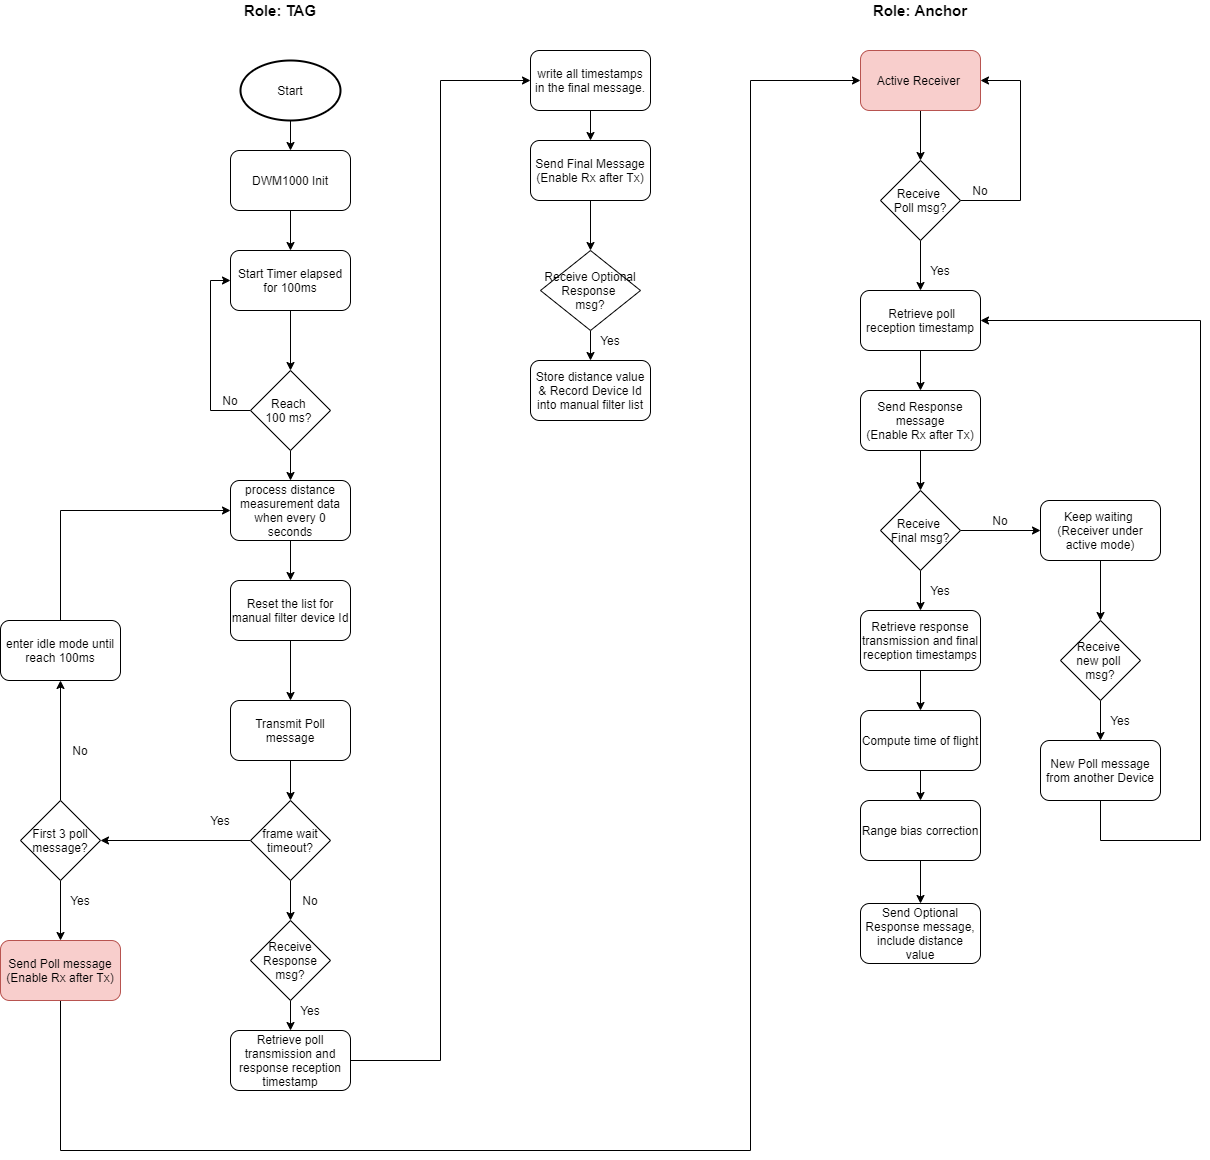

The diagram above was exported from draw.io. Its source (the exported page's mxGraphModel, read from the mxfile embedded in the PNG):
<mxGraphModel dx="2683" dy="724" grid="1" gridSize="10" guides="1" tooltips="1" connect="1" arrows="1" fold="1" page="1" pageScale="1" pageWidth="1200" pageHeight="2000" math="0" shadow="0">
  <root>
    <mxCell id="0" />
    <mxCell id="1" parent="0" />
    <mxCell id="4ZHYWV4pPoQ8pmbOJ1c--4" value="" style="edgeStyle=orthogonalEdgeStyle;rounded=0;orthogonalLoop=1;jettySize=auto;html=1;" parent="1" source="4ZHYWV4pPoQ8pmbOJ1c--1" target="4ZHYWV4pPoQ8pmbOJ1c--3" edge="1">
      <mxGeometry relative="1" as="geometry" />
    </mxCell>
    <mxCell id="4ZHYWV4pPoQ8pmbOJ1c--1" value="Start" style="strokeWidth=2;html=1;shape=mxgraph.flowchart.start_1;whiteSpace=wrap;" parent="1" vertex="1">
      <mxGeometry x="210" y="70" width="100" height="60" as="geometry" />
    </mxCell>
    <mxCell id="4ZHYWV4pPoQ8pmbOJ1c--12" value="" style="edgeStyle=orthogonalEdgeStyle;rounded=0;orthogonalLoop=1;jettySize=auto;html=1;" parent="1" source="4ZHYWV4pPoQ8pmbOJ1c--3" target="4ZHYWV4pPoQ8pmbOJ1c--5" edge="1">
      <mxGeometry relative="1" as="geometry" />
    </mxCell>
    <mxCell id="4ZHYWV4pPoQ8pmbOJ1c--3" value="DWM1000 Init" style="rounded=1;whiteSpace=wrap;html=1;" parent="1" vertex="1">
      <mxGeometry x="200" y="160" width="120" height="60" as="geometry" />
    </mxCell>
    <mxCell id="4ZHYWV4pPoQ8pmbOJ1c--7" value="" style="edgeStyle=orthogonalEdgeStyle;rounded=0;orthogonalLoop=1;jettySize=auto;html=1;" parent="1" source="4ZHYWV4pPoQ8pmbOJ1c--5" target="4ZHYWV4pPoQ8pmbOJ1c--6" edge="1">
      <mxGeometry relative="1" as="geometry" />
    </mxCell>
    <mxCell id="4ZHYWV4pPoQ8pmbOJ1c--5" value="Start Timer elapsed for 100ms" style="rounded=1;whiteSpace=wrap;html=1;" parent="1" vertex="1">
      <mxGeometry x="200" y="260" width="120" height="60" as="geometry" />
    </mxCell>
    <mxCell id="4ZHYWV4pPoQ8pmbOJ1c--9" value="" style="edgeStyle=orthogonalEdgeStyle;rounded=0;orthogonalLoop=1;jettySize=auto;html=1;" parent="1" source="4ZHYWV4pPoQ8pmbOJ1c--6" target="4ZHYWV4pPoQ8pmbOJ1c--8" edge="1">
      <mxGeometry relative="1" as="geometry" />
    </mxCell>
    <mxCell id="4ZHYWV4pPoQ8pmbOJ1c--10" style="edgeStyle=orthogonalEdgeStyle;rounded=0;orthogonalLoop=1;jettySize=auto;html=1;entryX=0;entryY=0.5;entryDx=0;entryDy=0;" parent="1" source="4ZHYWV4pPoQ8pmbOJ1c--6" target="4ZHYWV4pPoQ8pmbOJ1c--5" edge="1">
      <mxGeometry relative="1" as="geometry">
        <Array as="points">
          <mxPoint x="180" y="420" />
          <mxPoint x="180" y="290" />
        </Array>
      </mxGeometry>
    </mxCell>
    <mxCell id="4ZHYWV4pPoQ8pmbOJ1c--6" value="Reach &lt;br&gt;100 ms?&amp;nbsp;" style="rhombus;whiteSpace=wrap;html=1;" parent="1" vertex="1">
      <mxGeometry x="220" y="380" width="80" height="80" as="geometry" />
    </mxCell>
    <mxCell id="4ZHYWV4pPoQ8pmbOJ1c--14" value="" style="edgeStyle=orthogonalEdgeStyle;rounded=0;orthogonalLoop=1;jettySize=auto;html=1;" parent="1" source="4ZHYWV4pPoQ8pmbOJ1c--8" target="4ZHYWV4pPoQ8pmbOJ1c--13" edge="1">
      <mxGeometry relative="1" as="geometry" />
    </mxCell>
    <mxCell id="4ZHYWV4pPoQ8pmbOJ1c--8" value="process distance measurement data when every 0 seconds" style="rounded=1;whiteSpace=wrap;html=1;" parent="1" vertex="1">
      <mxGeometry x="200" y="490" width="120" height="60" as="geometry" />
    </mxCell>
    <mxCell id="4ZHYWV4pPoQ8pmbOJ1c--11" value="No" style="text;html=1;strokeColor=none;fillColor=none;align=center;verticalAlign=middle;whiteSpace=wrap;rounded=0;" parent="1" vertex="1">
      <mxGeometry x="180" y="400" width="40" height="20" as="geometry" />
    </mxCell>
    <mxCell id="ZE0XZVfl1FfHaPt69JgA-6" value="" style="edgeStyle=orthogonalEdgeStyle;rounded=0;orthogonalLoop=1;jettySize=auto;html=1;" edge="1" parent="1" source="4ZHYWV4pPoQ8pmbOJ1c--13" target="ZE0XZVfl1FfHaPt69JgA-5">
      <mxGeometry relative="1" as="geometry" />
    </mxCell>
    <mxCell id="4ZHYWV4pPoQ8pmbOJ1c--13" value="Reset the list for manual filter device Id" style="rounded=1;whiteSpace=wrap;html=1;" parent="1" vertex="1">
      <mxGeometry x="200" y="590" width="120" height="60" as="geometry" />
    </mxCell>
    <mxCell id="4ZHYWV4pPoQ8pmbOJ1c--18" value="" style="edgeStyle=orthogonalEdgeStyle;rounded=0;orthogonalLoop=1;jettySize=auto;html=1;" parent="1" target="4ZHYWV4pPoQ8pmbOJ1c--17" edge="1">
      <mxGeometry relative="1" as="geometry">
        <mxPoint x="260" y="770" as="sourcePoint" />
      </mxGeometry>
    </mxCell>
    <mxCell id="4ZHYWV4pPoQ8pmbOJ1c--23" value="" style="edgeStyle=orthogonalEdgeStyle;rounded=0;orthogonalLoop=1;jettySize=auto;html=1;" parent="1" source="4ZHYWV4pPoQ8pmbOJ1c--17" target="4ZHYWV4pPoQ8pmbOJ1c--22" edge="1">
      <mxGeometry relative="1" as="geometry" />
    </mxCell>
    <mxCell id="ZE0XZVfl1FfHaPt69JgA-9" style="edgeStyle=orthogonalEdgeStyle;rounded=0;orthogonalLoop=1;jettySize=auto;html=1;entryX=1;entryY=0.5;entryDx=0;entryDy=0;" edge="1" parent="1" source="4ZHYWV4pPoQ8pmbOJ1c--17" target="ZE0XZVfl1FfHaPt69JgA-8">
      <mxGeometry relative="1" as="geometry" />
    </mxCell>
    <mxCell id="4ZHYWV4pPoQ8pmbOJ1c--17" value="frame wait timeout?" style="rhombus;whiteSpace=wrap;html=1;" parent="1" vertex="1">
      <mxGeometry x="220" y="810" width="80" height="80" as="geometry" />
    </mxCell>
    <mxCell id="4ZHYWV4pPoQ8pmbOJ1c--21" value="Yes" style="text;html=1;strokeColor=none;fillColor=none;align=center;verticalAlign=middle;whiteSpace=wrap;rounded=0;" parent="1" vertex="1">
      <mxGeometry x="170" y="820" width="40" height="20" as="geometry" />
    </mxCell>
    <mxCell id="4ZHYWV4pPoQ8pmbOJ1c--26" value="" style="edgeStyle=orthogonalEdgeStyle;rounded=0;orthogonalLoop=1;jettySize=auto;html=1;" parent="1" source="4ZHYWV4pPoQ8pmbOJ1c--22" target="4ZHYWV4pPoQ8pmbOJ1c--25" edge="1">
      <mxGeometry relative="1" as="geometry" />
    </mxCell>
    <mxCell id="4ZHYWV4pPoQ8pmbOJ1c--22" value="Receive Response msg?" style="rhombus;whiteSpace=wrap;html=1;" parent="1" vertex="1">
      <mxGeometry x="220" y="930" width="80" height="80" as="geometry" />
    </mxCell>
    <mxCell id="4ZHYWV4pPoQ8pmbOJ1c--24" value="No" style="text;html=1;strokeColor=none;fillColor=none;align=center;verticalAlign=middle;whiteSpace=wrap;rounded=0;" parent="1" vertex="1">
      <mxGeometry x="260" y="900" width="40" height="20" as="geometry" />
    </mxCell>
    <mxCell id="4ZHYWV4pPoQ8pmbOJ1c--30" style="edgeStyle=orthogonalEdgeStyle;rounded=0;orthogonalLoop=1;jettySize=auto;html=1;exitX=1;exitY=0.5;exitDx=0;exitDy=0;entryX=0;entryY=0.5;entryDx=0;entryDy=0;" parent="1" source="4ZHYWV4pPoQ8pmbOJ1c--25" target="4ZHYWV4pPoQ8pmbOJ1c--28" edge="1">
      <mxGeometry relative="1" as="geometry" />
    </mxCell>
    <mxCell id="4ZHYWV4pPoQ8pmbOJ1c--25" value="Retrieve poll transmission and response reception timestamp" style="rounded=1;whiteSpace=wrap;html=1;" parent="1" vertex="1">
      <mxGeometry x="200" y="1040" width="120" height="60" as="geometry" />
    </mxCell>
    <mxCell id="4ZHYWV4pPoQ8pmbOJ1c--27" value="Yes" style="text;html=1;strokeColor=none;fillColor=none;align=center;verticalAlign=middle;whiteSpace=wrap;rounded=0;" parent="1" vertex="1">
      <mxGeometry x="260" y="1010" width="40" height="20" as="geometry" />
    </mxCell>
    <mxCell id="4ZHYWV4pPoQ8pmbOJ1c--31" value="" style="edgeStyle=orthogonalEdgeStyle;rounded=0;orthogonalLoop=1;jettySize=auto;html=1;" parent="1" source="4ZHYWV4pPoQ8pmbOJ1c--28" target="4ZHYWV4pPoQ8pmbOJ1c--29" edge="1">
      <mxGeometry relative="1" as="geometry" />
    </mxCell>
    <mxCell id="4ZHYWV4pPoQ8pmbOJ1c--28" value="write all timestamps in the final message." style="rounded=1;whiteSpace=wrap;html=1;" parent="1" vertex="1">
      <mxGeometry x="500" y="60" width="120" height="60" as="geometry" />
    </mxCell>
    <mxCell id="4ZHYWV4pPoQ8pmbOJ1c--33" value="" style="edgeStyle=orthogonalEdgeStyle;rounded=0;orthogonalLoop=1;jettySize=auto;html=1;" parent="1" source="4ZHYWV4pPoQ8pmbOJ1c--29" target="4ZHYWV4pPoQ8pmbOJ1c--32" edge="1">
      <mxGeometry relative="1" as="geometry" />
    </mxCell>
    <mxCell id="4ZHYWV4pPoQ8pmbOJ1c--29" value="Send Final Message&lt;br&gt;(Enable Rx after Tx)" style="rounded=1;whiteSpace=wrap;html=1;" parent="1" vertex="1">
      <mxGeometry x="500" y="150" width="120" height="60" as="geometry" />
    </mxCell>
    <mxCell id="4ZHYWV4pPoQ8pmbOJ1c--35" value="" style="edgeStyle=orthogonalEdgeStyle;rounded=0;orthogonalLoop=1;jettySize=auto;html=1;" parent="1" source="4ZHYWV4pPoQ8pmbOJ1c--32" target="4ZHYWV4pPoQ8pmbOJ1c--34" edge="1">
      <mxGeometry relative="1" as="geometry" />
    </mxCell>
    <mxCell id="4ZHYWV4pPoQ8pmbOJ1c--32" value="Receive Optional Response &lt;br&gt;msg?" style="rhombus;whiteSpace=wrap;html=1;" parent="1" vertex="1">
      <mxGeometry x="510" y="260" width="100" height="80" as="geometry" />
    </mxCell>
    <mxCell id="4ZHYWV4pPoQ8pmbOJ1c--34" value="Store distance value &amp;amp; Record Device Id into manual filter list" style="rounded=1;whiteSpace=wrap;html=1;" parent="1" vertex="1">
      <mxGeometry x="500" y="370" width="120" height="60" as="geometry" />
    </mxCell>
    <mxCell id="4ZHYWV4pPoQ8pmbOJ1c--47" value="" style="edgeStyle=orthogonalEdgeStyle;rounded=0;orthogonalLoop=1;jettySize=auto;html=1;" parent="1" source="4ZHYWV4pPoQ8pmbOJ1c--36" target="4ZHYWV4pPoQ8pmbOJ1c--46" edge="1">
      <mxGeometry relative="1" as="geometry" />
    </mxCell>
    <mxCell id="4ZHYWV4pPoQ8pmbOJ1c--36" value="Active Receiver&amp;nbsp;" style="rounded=1;whiteSpace=wrap;html=1;fillColor=#f8cecc;strokeColor=#b85450;" parent="1" vertex="1">
      <mxGeometry x="830" y="60" width="120" height="60" as="geometry" />
    </mxCell>
    <mxCell id="4ZHYWV4pPoQ8pmbOJ1c--38" value="&lt;b&gt;&lt;font style=&quot;font-size: 15px&quot;&gt;Role: TAG&lt;/font&gt;&lt;/b&gt;" style="text;html=1;strokeColor=none;fillColor=none;align=center;verticalAlign=middle;whiteSpace=wrap;rounded=0;" parent="1" vertex="1">
      <mxGeometry x="200" y="10" width="100" height="20" as="geometry" />
    </mxCell>
    <mxCell id="4ZHYWV4pPoQ8pmbOJ1c--39" value="&lt;b&gt;&lt;font style=&quot;font-size: 15px&quot;&gt;Role: Anchor&lt;/font&gt;&lt;/b&gt;" style="text;html=1;strokeColor=none;fillColor=none;align=center;verticalAlign=middle;whiteSpace=wrap;rounded=0;" parent="1" vertex="1">
      <mxGeometry x="840" y="10" width="100" height="20" as="geometry" />
    </mxCell>
    <mxCell id="4ZHYWV4pPoQ8pmbOJ1c--49" value="" style="edgeStyle=orthogonalEdgeStyle;rounded=0;orthogonalLoop=1;jettySize=auto;html=1;" parent="1" source="4ZHYWV4pPoQ8pmbOJ1c--46" target="4ZHYWV4pPoQ8pmbOJ1c--48" edge="1">
      <mxGeometry relative="1" as="geometry" />
    </mxCell>
    <mxCell id="4ZHYWV4pPoQ8pmbOJ1c--50" style="edgeStyle=orthogonalEdgeStyle;rounded=0;orthogonalLoop=1;jettySize=auto;html=1;entryX=1;entryY=0.5;entryDx=0;entryDy=0;" parent="1" source="4ZHYWV4pPoQ8pmbOJ1c--46" target="4ZHYWV4pPoQ8pmbOJ1c--36" edge="1">
      <mxGeometry relative="1" as="geometry">
        <Array as="points">
          <mxPoint x="990" y="210" />
          <mxPoint x="990" y="90" />
        </Array>
      </mxGeometry>
    </mxCell>
    <mxCell id="4ZHYWV4pPoQ8pmbOJ1c--46" value="Receive &lt;br&gt;Poll msg?" style="rhombus;whiteSpace=wrap;html=1;" parent="1" vertex="1">
      <mxGeometry x="850" y="170" width="80" height="80" as="geometry" />
    </mxCell>
    <mxCell id="4ZHYWV4pPoQ8pmbOJ1c--54" value="" style="edgeStyle=orthogonalEdgeStyle;rounded=0;orthogonalLoop=1;jettySize=auto;html=1;" parent="1" source="4ZHYWV4pPoQ8pmbOJ1c--48" target="4ZHYWV4pPoQ8pmbOJ1c--53" edge="1">
      <mxGeometry relative="1" as="geometry" />
    </mxCell>
    <mxCell id="4ZHYWV4pPoQ8pmbOJ1c--48" value="&amp;nbsp;Retrieve poll reception timestamp" style="rounded=1;whiteSpace=wrap;html=1;" parent="1" vertex="1">
      <mxGeometry x="830" y="300" width="120" height="60" as="geometry" />
    </mxCell>
    <mxCell id="4ZHYWV4pPoQ8pmbOJ1c--51" value="No" style="text;html=1;strokeColor=none;fillColor=none;align=center;verticalAlign=middle;whiteSpace=wrap;rounded=0;" parent="1" vertex="1">
      <mxGeometry x="930" y="190" width="40" height="20" as="geometry" />
    </mxCell>
    <mxCell id="4ZHYWV4pPoQ8pmbOJ1c--52" value="Yes" style="text;html=1;strokeColor=none;fillColor=none;align=center;verticalAlign=middle;whiteSpace=wrap;rounded=0;" parent="1" vertex="1">
      <mxGeometry x="890" y="270" width="40" height="20" as="geometry" />
    </mxCell>
    <mxCell id="4ZHYWV4pPoQ8pmbOJ1c--56" value="" style="edgeStyle=orthogonalEdgeStyle;rounded=0;orthogonalLoop=1;jettySize=auto;html=1;" parent="1" source="4ZHYWV4pPoQ8pmbOJ1c--53" target="4ZHYWV4pPoQ8pmbOJ1c--55" edge="1">
      <mxGeometry relative="1" as="geometry" />
    </mxCell>
    <mxCell id="4ZHYWV4pPoQ8pmbOJ1c--53" value="Send Response message&lt;br&gt;(Enable Rx after Tx)" style="rounded=1;whiteSpace=wrap;html=1;" parent="1" vertex="1">
      <mxGeometry x="830" y="400" width="120" height="60" as="geometry" />
    </mxCell>
    <mxCell id="4ZHYWV4pPoQ8pmbOJ1c--60" value="" style="edgeStyle=orthogonalEdgeStyle;rounded=0;orthogonalLoop=1;jettySize=auto;html=1;" parent="1" source="4ZHYWV4pPoQ8pmbOJ1c--55" target="4ZHYWV4pPoQ8pmbOJ1c--57" edge="1">
      <mxGeometry relative="1" as="geometry" />
    </mxCell>
    <mxCell id="4ZHYWV4pPoQ8pmbOJ1c--67" style="edgeStyle=orthogonalEdgeStyle;rounded=0;orthogonalLoop=1;jettySize=auto;html=1;entryX=0;entryY=0.5;entryDx=0;entryDy=0;" parent="1" source="4ZHYWV4pPoQ8pmbOJ1c--55" target="4ZHYWV4pPoQ8pmbOJ1c--66" edge="1">
      <mxGeometry relative="1" as="geometry" />
    </mxCell>
    <mxCell id="4ZHYWV4pPoQ8pmbOJ1c--55" value="Receive &lt;br&gt;Final msg?" style="rhombus;whiteSpace=wrap;html=1;" parent="1" vertex="1">
      <mxGeometry x="850" y="500" width="80" height="80" as="geometry" />
    </mxCell>
    <mxCell id="4ZHYWV4pPoQ8pmbOJ1c--61" value="" style="edgeStyle=orthogonalEdgeStyle;rounded=0;orthogonalLoop=1;jettySize=auto;html=1;" parent="1" source="4ZHYWV4pPoQ8pmbOJ1c--57" target="4ZHYWV4pPoQ8pmbOJ1c--58" edge="1">
      <mxGeometry relative="1" as="geometry" />
    </mxCell>
    <mxCell id="4ZHYWV4pPoQ8pmbOJ1c--57" value="Retrieve response transmission and final reception timestamps" style="rounded=1;whiteSpace=wrap;html=1;" parent="1" vertex="1">
      <mxGeometry x="830" y="620" width="120" height="60" as="geometry" />
    </mxCell>
    <mxCell id="4ZHYWV4pPoQ8pmbOJ1c--62" value="" style="edgeStyle=orthogonalEdgeStyle;rounded=0;orthogonalLoop=1;jettySize=auto;html=1;" parent="1" source="4ZHYWV4pPoQ8pmbOJ1c--58" target="4ZHYWV4pPoQ8pmbOJ1c--59" edge="1">
      <mxGeometry relative="1" as="geometry" />
    </mxCell>
    <mxCell id="4ZHYWV4pPoQ8pmbOJ1c--58" value="Compute time of flight" style="rounded=1;whiteSpace=wrap;html=1;" parent="1" vertex="1">
      <mxGeometry x="830" y="720" width="120" height="60" as="geometry" />
    </mxCell>
    <mxCell id="4ZHYWV4pPoQ8pmbOJ1c--64" value="" style="edgeStyle=orthogonalEdgeStyle;rounded=0;orthogonalLoop=1;jettySize=auto;html=1;" parent="1" source="4ZHYWV4pPoQ8pmbOJ1c--59" target="4ZHYWV4pPoQ8pmbOJ1c--63" edge="1">
      <mxGeometry relative="1" as="geometry" />
    </mxCell>
    <mxCell id="4ZHYWV4pPoQ8pmbOJ1c--59" value="Range bias correction" style="rounded=1;whiteSpace=wrap;html=1;" parent="1" vertex="1">
      <mxGeometry x="830" y="810" width="120" height="60" as="geometry" />
    </mxCell>
    <mxCell id="4ZHYWV4pPoQ8pmbOJ1c--63" value="Send Optional Response message, include distance value" style="rounded=1;whiteSpace=wrap;html=1;" parent="1" vertex="1">
      <mxGeometry x="830" y="913" width="120" height="60" as="geometry" />
    </mxCell>
    <mxCell id="4ZHYWV4pPoQ8pmbOJ1c--65" value="Yes" style="text;html=1;strokeColor=none;fillColor=none;align=center;verticalAlign=middle;whiteSpace=wrap;rounded=0;" parent="1" vertex="1">
      <mxGeometry x="890" y="590" width="40" height="20" as="geometry" />
    </mxCell>
    <mxCell id="4ZHYWV4pPoQ8pmbOJ1c--69" value="" style="edgeStyle=orthogonalEdgeStyle;rounded=0;orthogonalLoop=1;jettySize=auto;html=1;" parent="1" source="4ZHYWV4pPoQ8pmbOJ1c--66" target="4ZHYWV4pPoQ8pmbOJ1c--68" edge="1">
      <mxGeometry relative="1" as="geometry" />
    </mxCell>
    <mxCell id="4ZHYWV4pPoQ8pmbOJ1c--66" value="Keep waiting&amp;nbsp;&lt;br&gt;(Receiver under active mode)" style="rounded=1;whiteSpace=wrap;html=1;" parent="1" vertex="1">
      <mxGeometry x="1010" y="510" width="120" height="60" as="geometry" />
    </mxCell>
    <mxCell id="4ZHYWV4pPoQ8pmbOJ1c--71" value="" style="edgeStyle=orthogonalEdgeStyle;rounded=0;orthogonalLoop=1;jettySize=auto;html=1;" parent="1" source="4ZHYWV4pPoQ8pmbOJ1c--68" target="4ZHYWV4pPoQ8pmbOJ1c--70" edge="1">
      <mxGeometry relative="1" as="geometry" />
    </mxCell>
    <mxCell id="4ZHYWV4pPoQ8pmbOJ1c--68" value="Receive &lt;br&gt;new poll &lt;br&gt;msg?" style="rhombus;whiteSpace=wrap;html=1;" parent="1" vertex="1">
      <mxGeometry x="1030" y="630" width="80" height="80" as="geometry" />
    </mxCell>
    <mxCell id="4ZHYWV4pPoQ8pmbOJ1c--74" style="edgeStyle=orthogonalEdgeStyle;rounded=0;orthogonalLoop=1;jettySize=auto;html=1;exitX=0.5;exitY=1;exitDx=0;exitDy=0;entryX=1;entryY=0.5;entryDx=0;entryDy=0;" parent="1" source="4ZHYWV4pPoQ8pmbOJ1c--70" target="4ZHYWV4pPoQ8pmbOJ1c--48" edge="1">
      <mxGeometry relative="1" as="geometry">
        <Array as="points">
          <mxPoint x="1070" y="850" />
          <mxPoint x="1170" y="850" />
          <mxPoint x="1170" y="330" />
        </Array>
      </mxGeometry>
    </mxCell>
    <mxCell id="4ZHYWV4pPoQ8pmbOJ1c--70" value="New Poll message from another Device" style="rounded=1;whiteSpace=wrap;html=1;" parent="1" vertex="1">
      <mxGeometry x="1010" y="750" width="120" height="60" as="geometry" />
    </mxCell>
    <mxCell id="4ZHYWV4pPoQ8pmbOJ1c--72" value="Yes" style="text;html=1;strokeColor=none;fillColor=none;align=center;verticalAlign=middle;whiteSpace=wrap;rounded=0;" parent="1" vertex="1">
      <mxGeometry x="1070" y="720" width="40" height="20" as="geometry" />
    </mxCell>
    <mxCell id="4ZHYWV4pPoQ8pmbOJ1c--73" value="No" style="text;html=1;strokeColor=none;fillColor=none;align=center;verticalAlign=middle;whiteSpace=wrap;rounded=0;" parent="1" vertex="1">
      <mxGeometry x="950" y="520" width="40" height="20" as="geometry" />
    </mxCell>
    <mxCell id="4ZHYWV4pPoQ8pmbOJ1c--75" value="Yes" style="text;html=1;strokeColor=none;fillColor=none;align=center;verticalAlign=middle;whiteSpace=wrap;rounded=0;" parent="1" vertex="1">
      <mxGeometry x="560" y="340" width="40" height="20" as="geometry" />
    </mxCell>
    <mxCell id="ZE0XZVfl1FfHaPt69JgA-15" style="edgeStyle=orthogonalEdgeStyle;rounded=0;orthogonalLoop=1;jettySize=auto;html=1;exitX=0.5;exitY=0;exitDx=0;exitDy=0;entryX=0;entryY=0.5;entryDx=0;entryDy=0;" edge="1" parent="1" source="ZE0XZVfl1FfHaPt69JgA-1" target="4ZHYWV4pPoQ8pmbOJ1c--8">
      <mxGeometry relative="1" as="geometry" />
    </mxCell>
    <mxCell id="ZE0XZVfl1FfHaPt69JgA-1" value="enter idle mode until&lt;br&gt;reach 100ms" style="rounded=1;whiteSpace=wrap;html=1;" vertex="1" parent="1">
      <mxGeometry x="-30" y="630" width="120" height="60" as="geometry" />
    </mxCell>
    <mxCell id="ZE0XZVfl1FfHaPt69JgA-5" value="Transmit Poll message" style="rounded=1;whiteSpace=wrap;html=1;" vertex="1" parent="1">
      <mxGeometry x="200" y="710" width="120" height="60" as="geometry" />
    </mxCell>
    <mxCell id="ZE0XZVfl1FfHaPt69JgA-12" style="edgeStyle=orthogonalEdgeStyle;rounded=0;orthogonalLoop=1;jettySize=auto;html=1;exitX=0.5;exitY=1;exitDx=0;exitDy=0;entryX=0;entryY=0.5;entryDx=0;entryDy=0;" edge="1" parent="1" source="ZE0XZVfl1FfHaPt69JgA-7" target="4ZHYWV4pPoQ8pmbOJ1c--36">
      <mxGeometry relative="1" as="geometry">
        <Array as="points">
          <mxPoint x="30" y="1160" />
          <mxPoint x="720" y="1160" />
          <mxPoint x="720" y="90" />
        </Array>
      </mxGeometry>
    </mxCell>
    <mxCell id="ZE0XZVfl1FfHaPt69JgA-7" value="Send Poll message&lt;br&gt;(Enable Rx after Tx)" style="rounded=1;whiteSpace=wrap;html=1;fillColor=#f8cecc;strokeColor=#b85450;" vertex="1" parent="1">
      <mxGeometry x="-30" y="950" width="120" height="60" as="geometry" />
    </mxCell>
    <mxCell id="ZE0XZVfl1FfHaPt69JgA-10" value="" style="edgeStyle=orthogonalEdgeStyle;rounded=0;orthogonalLoop=1;jettySize=auto;html=1;" edge="1" parent="1" source="ZE0XZVfl1FfHaPt69JgA-8" target="ZE0XZVfl1FfHaPt69JgA-7">
      <mxGeometry relative="1" as="geometry" />
    </mxCell>
    <mxCell id="ZE0XZVfl1FfHaPt69JgA-13" style="edgeStyle=orthogonalEdgeStyle;rounded=0;orthogonalLoop=1;jettySize=auto;html=1;exitX=0.5;exitY=0;exitDx=0;exitDy=0;entryX=0.5;entryY=1;entryDx=0;entryDy=0;" edge="1" parent="1" source="ZE0XZVfl1FfHaPt69JgA-8" target="ZE0XZVfl1FfHaPt69JgA-1">
      <mxGeometry relative="1" as="geometry" />
    </mxCell>
    <mxCell id="ZE0XZVfl1FfHaPt69JgA-8" value="First 3 poll message?" style="rhombus;whiteSpace=wrap;html=1;" vertex="1" parent="1">
      <mxGeometry x="-10" y="810" width="80" height="80" as="geometry" />
    </mxCell>
    <mxCell id="ZE0XZVfl1FfHaPt69JgA-11" value="Yes" style="text;html=1;strokeColor=none;fillColor=none;align=center;verticalAlign=middle;whiteSpace=wrap;rounded=0;" vertex="1" parent="1">
      <mxGeometry x="30" y="900" width="40" height="20" as="geometry" />
    </mxCell>
    <mxCell id="ZE0XZVfl1FfHaPt69JgA-14" value="No" style="text;html=1;strokeColor=none;fillColor=none;align=center;verticalAlign=middle;whiteSpace=wrap;rounded=0;" vertex="1" parent="1">
      <mxGeometry x="30" y="750" width="40" height="20" as="geometry" />
    </mxCell>
  </root>
</mxGraphModel>